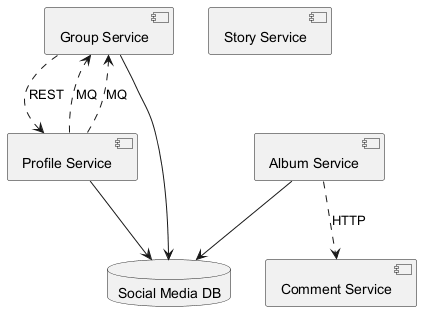

The diagram above was rendered by PlantUML. Its source (embedded in the PNG):
@startuml

component "Group Service" as C_GroupService
component "Profile Service" as C_ProfileService
component "Album Service" as C_AlbumService
component "Comment Service" as C_CommentService
component "Story Service" as C_StoryService
database "Social Media DB" as DB_social_media
C_GroupService --> DB_social_media
C_ProfileService --> DB_social_media
C_AlbumService --> DB_social_media
C_AlbumService ..> C_CommentService : HTTP
C_ProfileService ..> C_GroupService : MQ
C_ProfileService ..> C_GroupService : MQ
C_GroupService ..> C_ProfileService : REST
@enduml